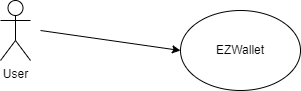

The diagram above was exported from draw.io. Its source (the exported page's mxGraphModel, read from the mxfile embedded in the PNG):
<mxGraphModel dx="1050" dy="573" grid="1" gridSize="10" guides="1" tooltips="1" connect="1" arrows="1" fold="1" page="1" pageScale="1" pageWidth="827" pageHeight="1169" background="#FFFFFF" math="0" shadow="0">
  <root>
    <mxCell id="0" />
    <mxCell id="1" parent="0" />
    <mxCell id="ZSM7q2t-G4_qC4eY7D9Y-1" value="User" style="shape=umlActor;verticalLabelPosition=bottom;verticalAlign=top;html=1;outlineConnect=0;" parent="1" vertex="1">
      <mxGeometry x="140" y="170" width="30" height="60" as="geometry" />
    </mxCell>
    <mxCell id="ZSM7q2t-G4_qC4eY7D9Y-3" value="EZWallet" style="ellipse;whiteSpace=wrap;html=1;" parent="1" vertex="1">
      <mxGeometry x="320" y="180" width="120" height="80" as="geometry" />
    </mxCell>
    <mxCell id="ZSM7q2t-G4_qC4eY7D9Y-4" value="" style="endArrow=classic;html=1;rounded=0;" parent="1" edge="1">
      <mxGeometry width="50" height="50" relative="1" as="geometry">
        <mxPoint x="180" y="200" as="sourcePoint" />
        <mxPoint x="320" y="220" as="targetPoint" />
      </mxGeometry>
    </mxCell>
  </root>
</mxGraphModel>